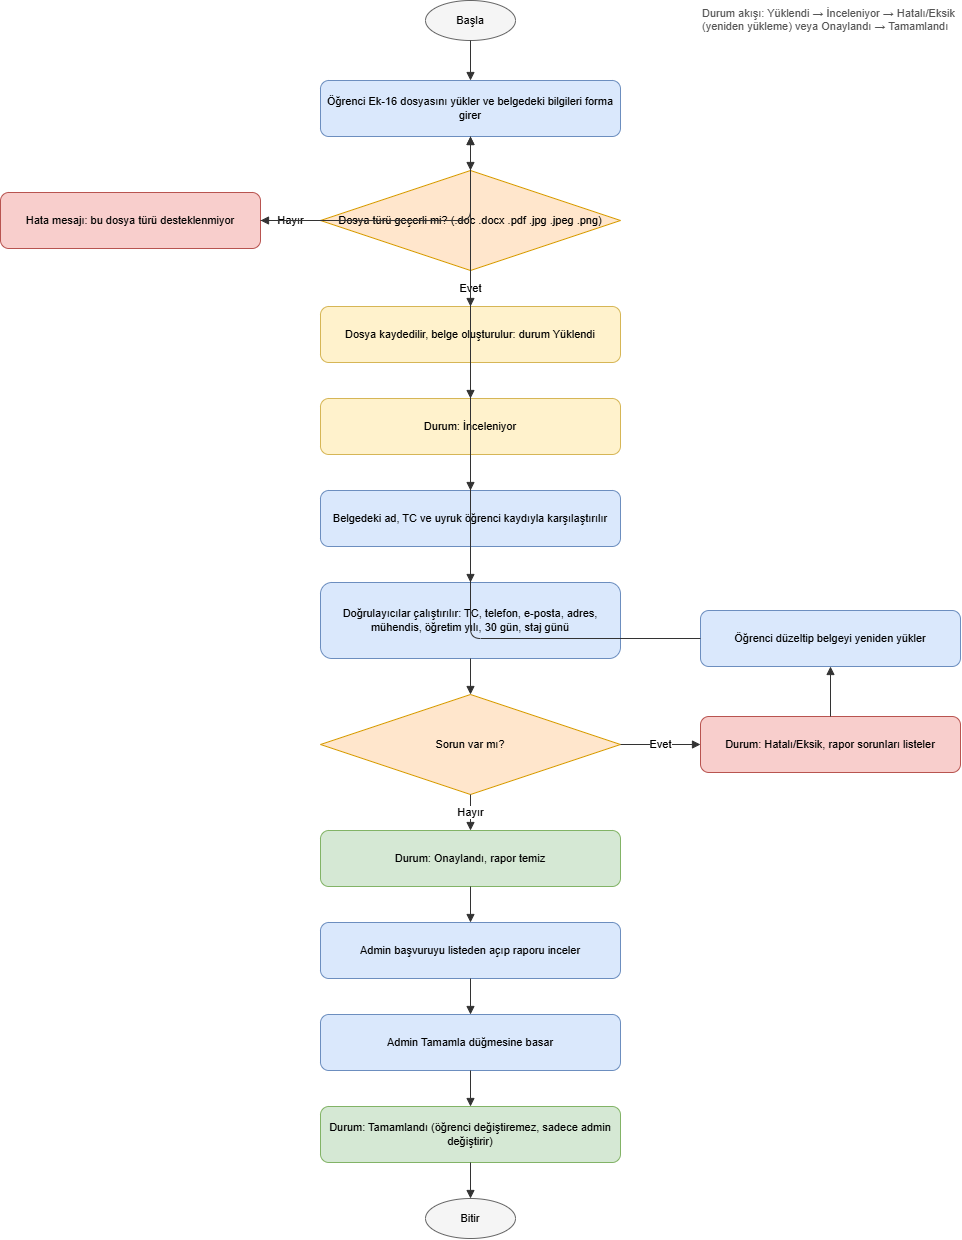

The diagram above was exported from draw.io. Its source (the exported page's mxGraphModel, read from the mxfile embedded in the PNG):
<mxGraphModel dx="2102" dy="1147" grid="1" gridSize="10" guides="1" tooltips="1" connect="1" arrows="1" fold="1" page="1" pageScale="1" pageWidth="827" pageHeight="1169" math="0" shadow="0">
  <root>
    <mxCell id="0" />
    <mxCell id="1" parent="0" />
    <mxCell id="gYZhpscjj7RIe81mYwlB-236" parent="1" style="ellipse;whiteSpace=wrap;html=1;fillColor=#f5f5f5;strokeColor=#666666;fontSize=11;" value="Başla" vertex="1">
      <mxGeometry height="40" width="90" x="445" y="20" as="geometry" />
    </mxCell>
    <mxCell id="gYZhpscjj7RIe81mYwlB-237" parent="1" style="rounded=1;whiteSpace=wrap;html=1;fillColor=#dae8fc;strokeColor=#6c8ebf;fontSize=11;" value="Öğrenci Ek-16 dosyasını yükler ve belgedeki bilgileri forma girer" vertex="1">
      <mxGeometry height="56" width="300" x="340" y="100" as="geometry" />
    </mxCell>
    <mxCell id="gYZhpscjj7RIe81mYwlB-238" parent="1" style="rhombus;whiteSpace=wrap;html=1;fillColor=#ffe6cc;strokeColor=#d79b00;fontSize=11;" value="Dosya türü geçerli mi? (.doc .docx .pdf .jpg .jpeg .png)" vertex="1">
      <mxGeometry height="100" width="300" x="340" y="190" as="geometry" />
    </mxCell>
    <mxCell id="gYZhpscjj7RIe81mYwlB-239" parent="1" style="rounded=1;whiteSpace=wrap;html=1;fillColor=#f8cecc;strokeColor=#b85450;fontSize=11;" value="Hata mesajı: bu dosya türü desteklenmiyor" vertex="1">
      <mxGeometry height="56" width="260" x="20" y="212" as="geometry" />
    </mxCell>
    <mxCell id="gYZhpscjj7RIe81mYwlB-240" parent="1" style="rounded=1;whiteSpace=wrap;html=1;fillColor=#fff2cc;strokeColor=#d6b656;fontSize=11;" value="Dosya kaydedilir, belge oluşturulur: durum Yüklendi" vertex="1">
      <mxGeometry height="56" width="300" x="340" y="326" as="geometry" />
    </mxCell>
    <mxCell id="gYZhpscjj7RIe81mYwlB-241" parent="1" style="rounded=1;whiteSpace=wrap;html=1;fillColor=#fff2cc;strokeColor=#d6b656;fontSize=11;" value="Durum: İnceleniyor" vertex="1">
      <mxGeometry height="56" width="300" x="340" y="418" as="geometry" />
    </mxCell>
    <mxCell id="gYZhpscjj7RIe81mYwlB-242" parent="1" style="rounded=1;whiteSpace=wrap;html=1;fillColor=#dae8fc;strokeColor=#6c8ebf;fontSize=11;" value="Belgedeki ad, TC ve uyruk öğrenci kaydıyla karşılaştırılır" vertex="1">
      <mxGeometry height="56" width="300" x="340" y="510" as="geometry" />
    </mxCell>
    <mxCell id="gYZhpscjj7RIe81mYwlB-243" parent="1" style="rounded=1;whiteSpace=wrap;html=1;fillColor=#dae8fc;strokeColor=#6c8ebf;fontSize=11;" value="Doğrulayıcılar çalıştırılır: TC, telefon, e-posta, adres, mühendis, öğretim yılı, 30 gün, staj günü" vertex="1">
      <mxGeometry height="76" width="300" x="340" y="602" as="geometry" />
    </mxCell>
    <mxCell id="gYZhpscjj7RIe81mYwlB-244" parent="1" style="rhombus;whiteSpace=wrap;html=1;fillColor=#ffe6cc;strokeColor=#d79b00;fontSize=11;" value="Sorun var mı?" vertex="1">
      <mxGeometry height="100" width="300" x="340" y="714" as="geometry" />
    </mxCell>
    <mxCell id="gYZhpscjj7RIe81mYwlB-245" parent="1" style="rounded=1;whiteSpace=wrap;html=1;fillColor=#f8cecc;strokeColor=#b85450;fontSize=11;" value="Durum: Hatalı/Eksik, rapor sorunları listeler" vertex="1">
      <mxGeometry height="56" width="260" x="720" y="736" as="geometry" />
    </mxCell>
    <mxCell id="gYZhpscjj7RIe81mYwlB-246" parent="1" style="rounded=1;whiteSpace=wrap;html=1;fillColor=#dae8fc;strokeColor=#6c8ebf;fontSize=11;" value="Öğrenci düzeltip belgeyi yeniden yükler" vertex="1">
      <mxGeometry height="56" width="260" x="720" y="630" as="geometry" />
    </mxCell>
    <mxCell id="gYZhpscjj7RIe81mYwlB-247" parent="1" style="rounded=1;whiteSpace=wrap;html=1;fillColor=#d5e8d4;strokeColor=#82b366;fontSize=11;" value="Durum: Onaylandı, rapor temiz" vertex="1">
      <mxGeometry height="56" width="300" x="340" y="850" as="geometry" />
    </mxCell>
    <mxCell id="gYZhpscjj7RIe81mYwlB-248" parent="1" style="rounded=1;whiteSpace=wrap;html=1;fillColor=#dae8fc;strokeColor=#6c8ebf;fontSize=11;" value="Admin başvuruyu listeden açıp raporu inceler" vertex="1">
      <mxGeometry height="56" width="300" x="340" y="942" as="geometry" />
    </mxCell>
    <mxCell id="gYZhpscjj7RIe81mYwlB-249" parent="1" style="rounded=1;whiteSpace=wrap;html=1;fillColor=#dae8fc;strokeColor=#6c8ebf;fontSize=11;" value="Admin Tamamla düğmesine basar" vertex="1">
      <mxGeometry height="56" width="300" x="340" y="1034" as="geometry" />
    </mxCell>
    <mxCell id="gYZhpscjj7RIe81mYwlB-250" parent="1" style="rounded=1;whiteSpace=wrap;html=1;fillColor=#d5e8d4;strokeColor=#82b366;fontSize=11;" value="Durum: Tamamlandı (öğrenci değiştiremez, sadece admin değiştirir)" vertex="1">
      <mxGeometry height="56" width="300" x="340" y="1126" as="geometry" />
    </mxCell>
    <mxCell id="gYZhpscjj7RIe81mYwlB-251" parent="1" style="ellipse;whiteSpace=wrap;html=1;fillColor=#f5f5f5;strokeColor=#666666;fontSize=11;" value="Bitir" vertex="1">
      <mxGeometry height="40" width="90" x="445" y="1218" as="geometry" />
    </mxCell>
    <mxCell id="gYZhpscjj7RIe81mYwlB-252" parent="1" style="text;html=1;whiteSpace=wrap;align=left;verticalAlign=top;fontSize=11;fontColor=#555555;" value="Durum akışı: Yüklendi → İnceleniyor → Hatalı/Eksik (yeniden yükleme) veya Onaylandı → Tamamlandı" vertex="1">
      <mxGeometry height="60" width="260" x="720" y="20" as="geometry" />
    </mxCell>
    <mxCell id="gYZhpscjj7RIe81mYwlB-253" edge="1" parent="1" source="gYZhpscjj7RIe81mYwlB-236" style="edgeStyle=orthogonalEdgeStyle;endArrow=block;strokeColor=#333333;html=1;" target="gYZhpscjj7RIe81mYwlB-237" value="">
      <mxGeometry relative="1" as="geometry" />
    </mxCell>
    <mxCell id="gYZhpscjj7RIe81mYwlB-254" edge="1" parent="1" source="gYZhpscjj7RIe81mYwlB-237" style="edgeStyle=orthogonalEdgeStyle;endArrow=block;strokeColor=#333333;html=1;" target="gYZhpscjj7RIe81mYwlB-238" value="">
      <mxGeometry relative="1" as="geometry" />
    </mxCell>
    <mxCell id="gYZhpscjj7RIe81mYwlB-255" edge="1" parent="1" source="gYZhpscjj7RIe81mYwlB-240" style="edgeStyle=orthogonalEdgeStyle;endArrow=block;strokeColor=#333333;html=1;" target="gYZhpscjj7RIe81mYwlB-241" value="">
      <mxGeometry relative="1" as="geometry" />
    </mxCell>
    <mxCell id="gYZhpscjj7RIe81mYwlB-256" edge="1" parent="1" source="gYZhpscjj7RIe81mYwlB-241" style="edgeStyle=orthogonalEdgeStyle;endArrow=block;strokeColor=#333333;html=1;" target="gYZhpscjj7RIe81mYwlB-242" value="">
      <mxGeometry relative="1" as="geometry" />
    </mxCell>
    <mxCell id="gYZhpscjj7RIe81mYwlB-257" edge="1" parent="1" source="gYZhpscjj7RIe81mYwlB-242" style="edgeStyle=orthogonalEdgeStyle;endArrow=block;strokeColor=#333333;html=1;" target="gYZhpscjj7RIe81mYwlB-243" value="">
      <mxGeometry relative="1" as="geometry" />
    </mxCell>
    <mxCell id="gYZhpscjj7RIe81mYwlB-258" edge="1" parent="1" source="gYZhpscjj7RIe81mYwlB-243" style="edgeStyle=orthogonalEdgeStyle;endArrow=block;strokeColor=#333333;html=1;" target="gYZhpscjj7RIe81mYwlB-244" value="">
      <mxGeometry relative="1" as="geometry" />
    </mxCell>
    <mxCell id="gYZhpscjj7RIe81mYwlB-259" edge="1" parent="1" source="gYZhpscjj7RIe81mYwlB-247" style="edgeStyle=orthogonalEdgeStyle;endArrow=block;strokeColor=#333333;html=1;" target="gYZhpscjj7RIe81mYwlB-248" value="">
      <mxGeometry relative="1" as="geometry" />
    </mxCell>
    <mxCell id="gYZhpscjj7RIe81mYwlB-260" edge="1" parent="1" source="gYZhpscjj7RIe81mYwlB-248" style="edgeStyle=orthogonalEdgeStyle;endArrow=block;strokeColor=#333333;html=1;" target="gYZhpscjj7RIe81mYwlB-249" value="">
      <mxGeometry relative="1" as="geometry" />
    </mxCell>
    <mxCell id="gYZhpscjj7RIe81mYwlB-261" edge="1" parent="1" source="gYZhpscjj7RIe81mYwlB-249" style="edgeStyle=orthogonalEdgeStyle;endArrow=block;strokeColor=#333333;html=1;" target="gYZhpscjj7RIe81mYwlB-250" value="">
      <mxGeometry relative="1" as="geometry" />
    </mxCell>
    <mxCell id="gYZhpscjj7RIe81mYwlB-262" edge="1" parent="1" source="gYZhpscjj7RIe81mYwlB-250" style="edgeStyle=orthogonalEdgeStyle;endArrow=block;strokeColor=#333333;html=1;" target="gYZhpscjj7RIe81mYwlB-251" value="">
      <mxGeometry relative="1" as="geometry" />
    </mxCell>
    <mxCell id="gYZhpscjj7RIe81mYwlB-263" edge="1" parent="1" source="gYZhpscjj7RIe81mYwlB-238" style="edgeStyle=orthogonalEdgeStyle;endArrow=block;strokeColor=#333333;html=1;" target="gYZhpscjj7RIe81mYwlB-239" value="Hayır">
      <mxGeometry relative="1" as="geometry" />
    </mxCell>
    <mxCell id="gYZhpscjj7RIe81mYwlB-264" edge="1" parent="1" source="gYZhpscjj7RIe81mYwlB-238" style="edgeStyle=orthogonalEdgeStyle;endArrow=block;strokeColor=#333333;html=1;" target="gYZhpscjj7RIe81mYwlB-240" value="Evet">
      <mxGeometry relative="1" as="geometry" />
    </mxCell>
    <mxCell id="gYZhpscjj7RIe81mYwlB-265" edge="1" parent="1" source="gYZhpscjj7RIe81mYwlB-239" style="edgeStyle=orthogonalEdgeStyle;endArrow=block;strokeColor=#333333;html=1;" target="gYZhpscjj7RIe81mYwlB-237" value="">
      <mxGeometry relative="1" as="geometry" />
    </mxCell>
    <mxCell id="gYZhpscjj7RIe81mYwlB-266" edge="1" parent="1" source="gYZhpscjj7RIe81mYwlB-244" style="edgeStyle=orthogonalEdgeStyle;endArrow=block;strokeColor=#333333;html=1;" target="gYZhpscjj7RIe81mYwlB-245" value="Evet">
      <mxGeometry relative="1" as="geometry" />
    </mxCell>
    <mxCell id="gYZhpscjj7RIe81mYwlB-267" edge="1" parent="1" source="gYZhpscjj7RIe81mYwlB-244" style="edgeStyle=orthogonalEdgeStyle;endArrow=block;strokeColor=#333333;html=1;" target="gYZhpscjj7RIe81mYwlB-247" value="Hayır">
      <mxGeometry relative="1" as="geometry" />
    </mxCell>
    <mxCell id="gYZhpscjj7RIe81mYwlB-268" edge="1" parent="1" source="gYZhpscjj7RIe81mYwlB-245" style="edgeStyle=orthogonalEdgeStyle;endArrow=block;strokeColor=#333333;html=1;" target="gYZhpscjj7RIe81mYwlB-246" value="">
      <mxGeometry relative="1" as="geometry" />
    </mxCell>
    <mxCell id="gYZhpscjj7RIe81mYwlB-269" edge="1" parent="1" source="gYZhpscjj7RIe81mYwlB-246" style="edgeStyle=orthogonalEdgeStyle;endArrow=block;strokeColor=#333333;html=1;" target="gYZhpscjj7RIe81mYwlB-237" value="">
      <mxGeometry relative="1" as="geometry" />
    </mxCell>
  </root>
</mxGraphModel>